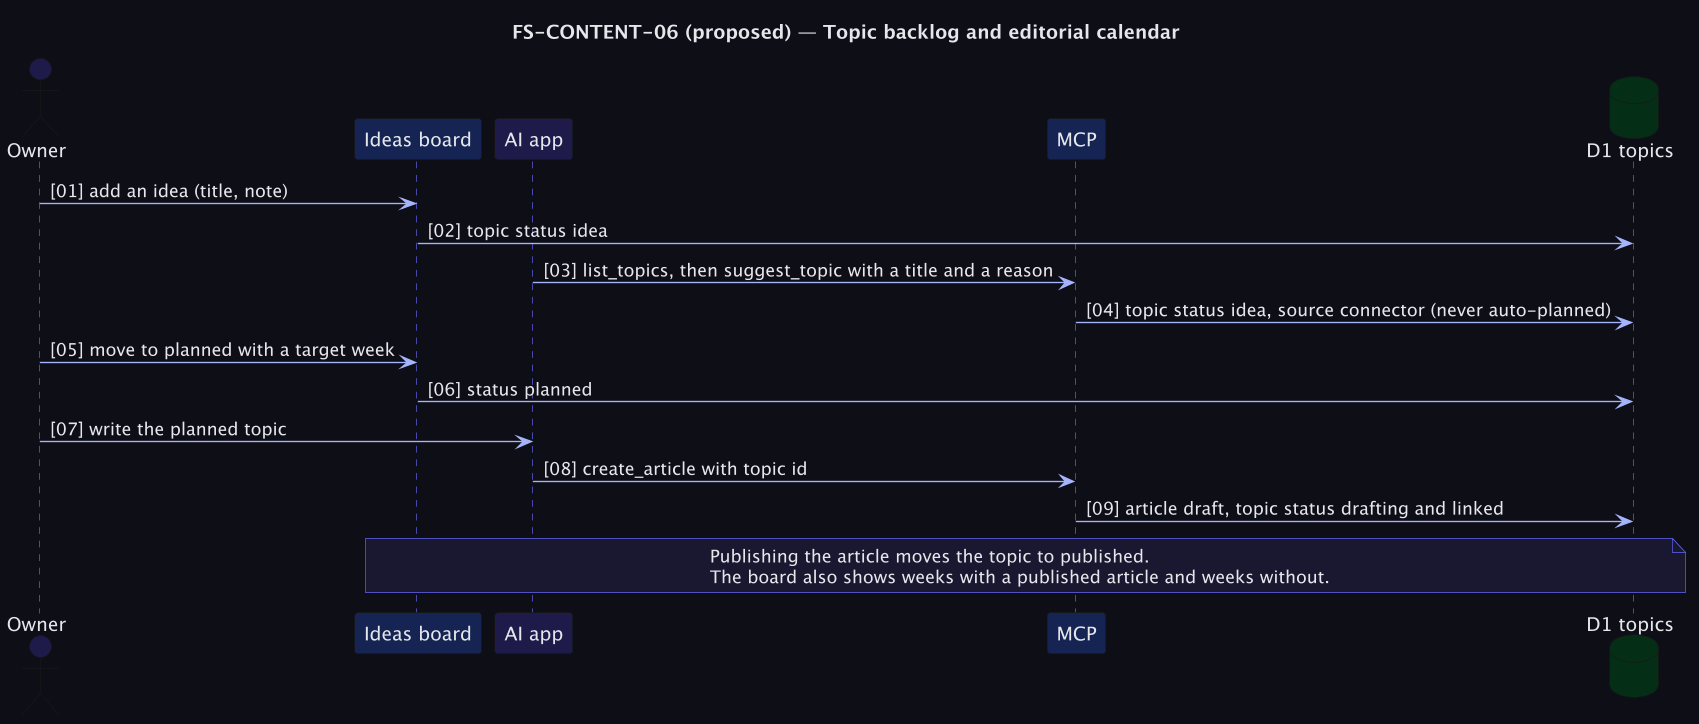

The diagram above was rendered by PlantUML. Its source (embedded in the PNG):
@startuml fs_content_06_seq_topics
skinparamlocked dpi 130
skinparam backgroundColor #0F0E17
skinparam defaultFontColor #E5E7EB
skinparam sequenceArrowColor #A5B4FC
skinparam sequenceLifeLineBorderColor #6366F1
skinparam sequenceGroupBackgroundColor #1A1830
skinparam sequenceGroupBorderColor #6366F1
skinparam sequenceDividerBackgroundColor #1A1830
skinparam sequenceDividerFontColor #E5E7EB
skinparam noteBackgroundColor #1A1830
skinparam noteBorderColor #6366F1
skinparam noteFontColor #E5E7EB
skinparam titleFontColor #E5E7EB
skinparam ParticipantFontColor #E5E7EB
skinparam stateBackgroundColor #172554
skinparam stateBorderColor #6366F1
skinparam stateFontColor #E5E7EB
skinparam stateArrowColor #A5B4FC
title FS-CONTENT-06 (proposed) — Topic backlog and editorial calendar
autonumber "[00]"

actor "Owner" as O #1E1B4B
participant "Ideas board" as B #172554
participant "AI app" as AI #1E1B4B
participant "MCP" as M #172554
database "D1 topics" as DB #052E16

O -> B : add an idea (title, note)
B -> DB : topic status idea
AI -> M : list_topics, then suggest_topic with a title and a reason
M -> DB : topic status idea, source connector (never auto-planned)
O -> B : move to planned with a target week
B -> DB : status planned
O -> AI : write the planned topic
AI -> M : create_article with topic id
M -> DB : article draft, topic status drafting and linked
note over B, DB
  Publishing the article moves the topic to published.
  The board also shows weeks with a published article and weeks without.
end note
@enduml